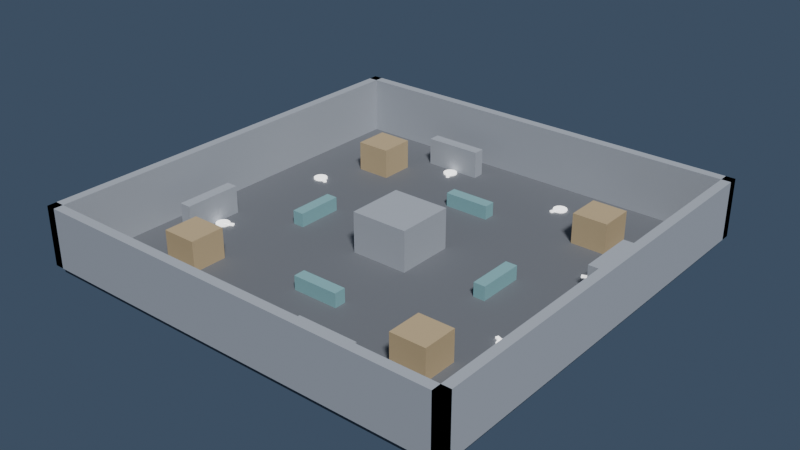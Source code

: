 # Source: crossfire_box.blend  (saved by Blender 5.0.119; exported with 4.5.12 LTS)
import bpy
from mathutils import Matrix  # noqa: F401  (used for matrix-valued properties, if any)

bpy.ops.wm.read_factory_settings(use_empty=True)
scene = bpy.context.scene
scene.name = 'Scene'

# ---- collections
col_geometry = bpy.data.collections.new('Geometry'); scene.collection.children.link(col_geometry)
col_markers = bpy.data.collections.new('Markers'); scene.collection.children.link(col_markers)

# ---- materials (node trees are filled in below, after node groups)
mat_floor = bpy.data.materials.new('floor')
mat_floor.diffuse_color = (0.16, 0.17, 0.19, 1.0)
mat_hull = bpy.data.materials.new('hull')
mat_hull.diffuse_color = (0.42, 0.45, 0.5, 1.0)
mat_crate = bpy.data.materials.new('crate')
mat_crate.diffuse_color = (0.55, 0.42, 0.24, 1.0)
mat_cover = bpy.data.materials.new('cover')
mat_cover.diffuse_color = (0.24, 0.47, 0.5, 1.0)
mat_ffa = bpy.data.materials.new('ffa')
mat_ffa.diffuse_color = (0.95, 0.95, 0.95, 1.0)

# ---- material node trees
mat_floor.use_nodes = True; mat_floor.node_tree.nodes.clear()
_N = mat_floor.node_tree.nodes; _L = mat_floor.node_tree.links
n0 = _N.new('ShaderNodeBsdfPrincipled'); n0.name = 'Principled BSDF'; n0.location = (-200, 100)
n0.inputs[0].default_value = (0.16, 0.17, 0.19, 1.0)
n0.inputs[2].default_value = 0.7
n1 = _N.new('ShaderNodeOutputMaterial'); n1.name = 'Material Output'; n1.location = (200, 100)
_L.new(n0.outputs[0], n1.inputs[0])
n1.is_active_output = True
mat_hull.use_nodes = True; mat_hull.node_tree.nodes.clear()
_N = mat_hull.node_tree.nodes; _L = mat_hull.node_tree.links
n0 = _N.new('ShaderNodeBsdfPrincipled'); n0.name = 'Principled BSDF'; n0.location = (-200, 100)
n0.inputs[0].default_value = (0.42, 0.45, 0.5, 1.0)
n0.inputs[2].default_value = 0.7
n1 = _N.new('ShaderNodeOutputMaterial'); n1.name = 'Material Output'; n1.location = (200, 100)
_L.new(n0.outputs[0], n1.inputs[0])
n1.is_active_output = True
mat_crate.use_nodes = True; mat_crate.node_tree.nodes.clear()
_N = mat_crate.node_tree.nodes; _L = mat_crate.node_tree.links
n0 = _N.new('ShaderNodeBsdfPrincipled'); n0.name = 'Principled BSDF'; n0.location = (-200, 100)
n0.inputs[0].default_value = (0.55, 0.42, 0.24, 1.0)
n0.inputs[2].default_value = 0.7
n1 = _N.new('ShaderNodeOutputMaterial'); n1.name = 'Material Output'; n1.location = (200, 100)
_L.new(n0.outputs[0], n1.inputs[0])
n1.is_active_output = True
mat_cover.use_nodes = True; mat_cover.node_tree.nodes.clear()
_N = mat_cover.node_tree.nodes; _L = mat_cover.node_tree.links
n0 = _N.new('ShaderNodeBsdfPrincipled'); n0.name = 'Principled BSDF'; n0.location = (-200, 100)
n0.inputs[0].default_value = (0.24, 0.47, 0.5, 1.0)
n0.inputs[2].default_value = 0.7
n1 = _N.new('ShaderNodeOutputMaterial'); n1.name = 'Material Output'; n1.location = (200, 100)
_L.new(n0.outputs[0], n1.inputs[0])
n1.is_active_output = True
mat_ffa.use_nodes = True; mat_ffa.node_tree.nodes.clear()
_N = mat_ffa.node_tree.nodes; _L = mat_ffa.node_tree.links
n0 = _N.new('ShaderNodeBsdfPrincipled'); n0.name = 'Principled BSDF'; n0.location = (-200, 100)
n0.inputs[0].default_value = (0.95, 0.95, 0.95, 1.0)
n0.inputs[2].default_value = 0.7
n0.inputs[27].default_value = (0.95, 0.95, 0.95, 1.0)
n0.inputs[28].default_value = 1.5
n1 = _N.new('ShaderNodeOutputMaterial'); n1.name = 'Material Output'; n1.location = (200, 100)
_L.new(n0.outputs[0], n1.inputs[0])
n1.is_active_output = True

# ---- world
world_world = bpy.data.worlds.new('World'); scene.world = world_world
world_world.use_nodes = True; world_world.node_tree.nodes.clear()
_N = world_world.node_tree.nodes; _L = world_world.node_tree.links
n0 = _N.new('ShaderNodeBackground'); n0.name = 'Background'; n0.location = (-200, 100)
n0.inputs[0].default_value = (0.03, 0.045, 0.07, 1.0)
n0.inputs[1].default_value = 1.8
n1 = _N.new('ShaderNodeOutputWorld'); n1.name = 'World Output'; n1.location = (200, 100)
_L.new(n0.outputs[0], n1.inputs[0])
n1.is_active_output = True

# ---- cameras
cam_camera_top = bpy.data.cameras.new('Camera_Top')
cam_camera_top.type = 'ORTHO'
cam_camera_top.clip_end = 2000.0
cam_camera_top.ortho_scale = 39.01
cam_camera_perspective = bpy.data.cameras.new('Camera_Perspective')
cam_camera_perspective.clip_end = 2000.0
cam_camera_perspective.lens = 32.0

# ---- lights
light_sun = bpy.data.lights.new('Sun', 'SUN')
light_sun.angle = 0.1396
light_sun.energy = 3.2

# ---- meshes
me_floor = bpy.data.meshes.new('floor')
me_floor.from_pydata([(-18.0, -18.0, -0.6), (18.0, -18.0, -0.6), (18.0, 18.0, -0.6), (-18.0, 18.0, -0.6), (-18.0, -18.0, 0.0), (18.0, -18.0, 0.0), (18.0, 18.0, 0.0), (-18.0, 18.0, 0.0)], [], [(0, 3, 2, 1), (4, 5, 6, 7), (0, 1, 5, 4), (1, 2, 6, 5), (2, 3, 7, 6), (3, 0, 4, 7)])
me_floor.materials.append(mat_floor)
me_floor.update()
me_perimeter_s0 = bpy.data.meshes.new('perimeter.S0')
me_perimeter_s0.from_pydata([(-18.4, -18.4, 0.0), (18.4, -18.4, 0.0), (18.4, -17.6, 0.0), (-18.4, -17.6, 0.0), (-18.4, -18.4, 5.0), (18.4, -18.4, 5.0), (18.4, -17.6, 5.0), (-18.4, -17.6, 5.0)], [], [(0, 3, 2, 1), (4, 5, 6, 7), (0, 1, 5, 4), (1, 2, 6, 5), (2, 3, 7, 6), (3, 0, 4, 7)])
me_perimeter_s0.materials.append(mat_hull)
me_perimeter_s0.update()
me_perimeter_n0 = bpy.data.meshes.new('perimeter.N0')
me_perimeter_n0.from_pydata([(-18.4, 17.6, 0.0), (18.4, 17.6, 0.0), (18.4, 18.4, 0.0), (-18.4, 18.4, 0.0), (-18.4, 17.6, 5.0), (18.4, 17.6, 5.0), (18.4, 18.4, 5.0), (-18.4, 18.4, 5.0)], [], [(0, 3, 2, 1), (4, 5, 6, 7), (0, 1, 5, 4), (1, 2, 6, 5), (2, 3, 7, 6), (3, 0, 4, 7)])
me_perimeter_n0.materials.append(mat_hull)
me_perimeter_n0.update()
me_perimeter_w0 = bpy.data.meshes.new('perimeter.W0')
me_perimeter_w0.from_pydata([(-17.6, -18.4, 0.0), (-17.6, 18.4, 0.0), (-18.4, 18.4, 0.0), (-18.4, -18.4, 0.0), (-17.6, -18.4, 5.0), (-17.6, 18.4, 5.0), (-18.4, 18.4, 5.0), (-18.4, -18.4, 5.0)], [], [(0, 3, 2, 1), (4, 5, 6, 7), (0, 1, 5, 4), (1, 2, 6, 5), (2, 3, 7, 6), (3, 0, 4, 7)])
me_perimeter_w0.materials.append(mat_hull)
me_perimeter_w0.update()
me_perimeter_e0 = bpy.data.meshes.new('perimeter.E0')
me_perimeter_e0.from_pydata([(18.4, -18.4, 0.0), (18.4, 18.4, 0.0), (17.6, 18.4, 0.0), (17.6, -18.4, 0.0), (18.4, -18.4, 5.0), (18.4, 18.4, 5.0), (17.6, 18.4, 5.0), (17.6, -18.4, 5.0)], [], [(0, 3, 2, 1), (4, 5, 6, 7), (0, 1, 5, 4), (1, 2, 6, 5), (2, 3, 7, 6), (3, 0, 4, 7)])
me_perimeter_e0.materials.append(mat_hull)
me_perimeter_e0.update()
me_centre_block = bpy.data.meshes.new('centre_block')
me_centre_block.from_pydata([(-2.5, -2.5, 0.0), (2.5, -2.5, 0.0), (2.5, 2.5, 0.0), (-2.5, 2.5, 0.0), (-2.5, -2.5, 3.5), (2.5, -2.5, 3.5), (2.5, 2.5, 3.5), (-2.5, 2.5, 3.5)], [], [(0, 3, 2, 1), (4, 5, 6, 7), (0, 1, 5, 4), (1, 2, 6, 5), (2, 3, 7, 6), (3, 0, 4, 7)])
me_centre_block.materials.append(mat_hull)
me_centre_block.update()
me_corner_box_0 = bpy.data.meshes.new('corner_box_0')
me_corner_box_0.from_pydata([(9.5, 9.5, 0.0), (12.5, 9.5, 0.0), (12.5, 12.5, 0.0), (9.5, 12.5, 0.0), (9.5, 9.5, 2.6), (12.5, 9.5, 2.6), (12.5, 12.5, 2.6), (9.5, 12.5, 2.6)], [], [(0, 3, 2, 1), (4, 5, 6, 7), (0, 1, 5, 4), (1, 2, 6, 5), (2, 3, 7, 6), (3, 0, 4, 7)])
me_corner_box_0.materials.append(mat_crate)
me_corner_box_0.update()
me_low_cover_0 = bpy.data.meshes.new('low_cover_0')
me_low_cover_0.from_pydata([(8.5, -2.0, 0.0), (9.5, -2.0, 0.0), (9.5, 2.0, 0.0), (8.5, 2.0, 0.0), (8.5, -2.0, 1.2), (9.5, -2.0, 1.2), (9.5, 2.0, 1.2), (8.5, 2.0, 1.2)], [], [(0, 3, 2, 1), (4, 5, 6, 7), (0, 1, 5, 4), (1, 2, 6, 5), (2, 3, 7, 6), (3, 0, 4, 7)])
me_low_cover_0.materials.append(mat_cover)
me_low_cover_0.update()
me_edge_wall_0 = bpy.data.meshes.new('edge_wall_0')
me_edge_wall_0.from_pydata([(14.5, 3.5, 0.0), (15.5, 3.5, 0.0), (15.5, 8.5, 0.0), (14.5, 8.5, 0.0), (14.5, 3.5, 2.4), (15.5, 3.5, 2.4), (15.5, 8.5, 2.4), (14.5, 8.5, 2.4)], [], [(0, 3, 2, 1), (4, 5, 6, 7), (0, 1, 5, 4), (1, 2, 6, 5), (2, 3, 7, 6), (3, 0, 4, 7)])
me_edge_wall_0.materials.append(mat_hull)
me_edge_wall_0.update()
me_corner_box_90 = bpy.data.meshes.new('corner_box_90')
me_corner_box_90.from_pydata([(-12.5, 9.5, 0.0), (-9.5, 9.5, 0.0), (-9.5, 12.5, 0.0), (-12.5, 12.5, 0.0), (-12.5, 9.5, 2.6), (-9.5, 9.5, 2.6), (-9.5, 12.5, 2.6), (-12.5, 12.5, 2.6)], [], [(0, 3, 2, 1), (4, 5, 6, 7), (0, 1, 5, 4), (1, 2, 6, 5), (2, 3, 7, 6), (3, 0, 4, 7)])
me_corner_box_90.materials.append(mat_crate)
me_corner_box_90.update()
me_low_cover_90 = bpy.data.meshes.new('low_cover_90')
me_low_cover_90.from_pydata([(2.0, 8.5, 0.0), (2.0, 9.5, 0.0), (-2.0, 9.5, 0.0), (-2.0, 8.5, 0.0), (2.0, 8.5, 1.2), (2.0, 9.5, 1.2), (-2.0, 9.5, 1.2), (-2.0, 8.5, 1.2)], [], [(0, 3, 2, 1), (4, 5, 6, 7), (0, 1, 5, 4), (1, 2, 6, 5), (2, 3, 7, 6), (3, 0, 4, 7)])
me_low_cover_90.materials.append(mat_cover)
me_low_cover_90.update()
me_edge_wall_90 = bpy.data.meshes.new('edge_wall_90')
me_edge_wall_90.from_pydata([(-3.5, 14.5, 0.0), (-3.5, 15.5, 0.0), (-8.5, 15.5, 0.0), (-8.5, 14.5, 0.0), (-3.5, 14.5, 2.4), (-3.5, 15.5, 2.4), (-8.5, 15.5, 2.4), (-8.5, 14.5, 2.4)], [], [(0, 3, 2, 1), (4, 5, 6, 7), (0, 1, 5, 4), (1, 2, 6, 5), (2, 3, 7, 6), (3, 0, 4, 7)])
me_edge_wall_90.materials.append(mat_hull)
me_edge_wall_90.update()
me_corner_box_180 = bpy.data.meshes.new('corner_box_180')
me_corner_box_180.from_pydata([(-12.5, -12.5, 0.0), (-9.5, -12.5, 0.0), (-9.5, -9.5, 0.0), (-12.5, -9.5, 0.0), (-12.5, -12.5, 2.6), (-9.5, -12.5, 2.6), (-9.5, -9.5, 2.6), (-12.5, -9.5, 2.6)], [], [(0, 3, 2, 1), (4, 5, 6, 7), (0, 1, 5, 4), (1, 2, 6, 5), (2, 3, 7, 6), (3, 0, 4, 7)])
me_corner_box_180.materials.append(mat_crate)
me_corner_box_180.update()
me_low_cover_180 = bpy.data.meshes.new('low_cover_180')
me_low_cover_180.from_pydata([(-8.5, 2.0, 0.0), (-9.5, 2.0, 0.0), (-9.5, -2.0, 0.0), (-8.5, -2.0, 0.0), (-8.5, 2.0, 1.2), (-9.5, 2.0, 1.2), (-9.5, -2.0, 1.2), (-8.5, -2.0, 1.2)], [], [(0, 3, 2, 1), (4, 5, 6, 7), (0, 1, 5, 4), (1, 2, 6, 5), (2, 3, 7, 6), (3, 0, 4, 7)])
me_low_cover_180.materials.append(mat_cover)
me_low_cover_180.update()
me_edge_wall_180 = bpy.data.meshes.new('edge_wall_180')
me_edge_wall_180.from_pydata([(-14.5, -3.5, 0.0), (-15.5, -3.5, 0.0), (-15.5, -8.5, 0.0), (-14.5, -8.5, 0.0), (-14.5, -3.5, 2.4), (-15.5, -3.5, 2.4), (-15.5, -8.5, 2.4), (-14.5, -8.5, 2.4)], [], [(0, 3, 2, 1), (4, 5, 6, 7), (0, 1, 5, 4), (1, 2, 6, 5), (2, 3, 7, 6), (3, 0, 4, 7)])
me_edge_wall_180.materials.append(mat_hull)
me_edge_wall_180.update()
me_corner_box_270 = bpy.data.meshes.new('corner_box_270')
me_corner_box_270.from_pydata([(9.5, -12.5, 0.0), (12.5, -12.5, 0.0), (12.5, -9.5, 0.0), (9.5, -9.5, 0.0), (9.5, -12.5, 2.6), (12.5, -12.5, 2.6), (12.5, -9.5, 2.6), (9.5, -9.5, 2.6)], [], [(0, 3, 2, 1), (4, 5, 6, 7), (0, 1, 5, 4), (1, 2, 6, 5), (2, 3, 7, 6), (3, 0, 4, 7)])
me_corner_box_270.materials.append(mat_crate)
me_corner_box_270.update()
me_low_cover_270 = bpy.data.meshes.new('low_cover_270')
me_low_cover_270.from_pydata([(-2.0, -8.5, 0.0), (-2.0, -9.5, 0.0), (2.0, -9.5, 0.0), (2.0, -8.5, 0.0), (-2.0, -8.5, 1.2), (-2.0, -9.5, 1.2), (2.0, -9.5, 1.2), (2.0, -8.5, 1.2)], [], [(0, 3, 2, 1), (4, 5, 6, 7), (0, 1, 5, 4), (1, 2, 6, 5), (2, 3, 7, 6), (3, 0, 4, 7)])
me_low_cover_270.materials.append(mat_cover)
me_low_cover_270.update()
me_edge_wall_270 = bpy.data.meshes.new('edge_wall_270')
me_edge_wall_270.from_pydata([(3.5, -14.5, 0.0), (3.5, -15.5, 0.0), (8.5, -15.5, 0.0), (8.5, -14.5, 0.0), (3.5, -14.5, 2.4), (3.5, -15.5, 2.4), (8.5, -15.5, 2.4), (8.5, -14.5, 2.4)], [], [(0, 3, 2, 1), (4, 5, 6, 7), (0, 1, 5, 4), (1, 2, 6, 5), (2, 3, 7, 6), (3, 0, 4, 7)])
me_edge_wall_270.materials.append(mat_hull)
me_edge_wall_270.update()
me_spawn_ffa_ffa_01 = bpy.data.meshes.new('spawn_ffa_ffa_01')
me_spawn_ffa_ffa_01.from_pydata([(14.46, 5.74, 0.02), (14.46, 5.74, 0.14), (14.38, 6.04, 0.02), (14.38, 6.04, 0.14), (14.16, 6.26, 0.02), (14.16, 6.26, 0.14), (13.86, 6.34, 0.02), (13.86, 6.34, 0.14), (13.56, 6.26, 0.02), (13.56, 6.26, 0.14), (13.34, 6.04, 0.02), (13.34, 6.04, 0.14), (13.26, 5.74, 0.02), (13.26, 5.74, 0.14), (13.34, 5.44, 0.02), (13.34, 5.44, 0.14), (13.56, 5.221, 0.02), (13.56, 5.221, 0.14), (13.86, 5.14, 0.02), (13.86, 5.14, 0.14), (14.16, 5.221, 0.02), (14.16, 5.221, 0.14), (14.38, 5.44, 0.02), (14.38, 5.44, 0.14)], [], [(22, 20, 18, 16, 14, 12, 10, 8, 6, 4, 2, 0), (1, 3, 5, 7, 9, 11, 13, 15, 17, 19, 21, 23), (0, 2, 3, 1), (2, 4, 5, 3), (4, 6, 7, 5), (6, 8, 9, 7), (8, 10, 11, 9), (10, 12, 13, 11), (12, 14, 15, 13), (14, 16, 17, 15), (16, 18, 19, 17), (18, 20, 21, 19), (20, 22, 23, 21), (22, 0, 1, 23)])
me_spawn_ffa_ffa_01.materials.append(mat_ffa)
me_spawn_ffa_ffa_01.update()
me_spawn_ffa_ffa_01_dir = bpy.data.meshes.new('spawn_ffa_ffa_01_dir')
me_spawn_ffa_ffa_01_dir.from_pydata([(13.67, 5.798, 0.02), (12.93, 5.492, 0.02), (13.03, 5.261, 0.02), (13.77, 5.567, 0.02), (13.67, 5.798, 0.16), (12.93, 5.492, 0.16), (13.03, 5.261, 0.16), (13.77, 5.567, 0.16)], [], [(0, 3, 2, 1), (4, 5, 6, 7), (0, 1, 5, 4), (1, 2, 6, 5), (2, 3, 7, 6), (3, 0, 4, 7)])
me_spawn_ffa_ffa_01_dir.materials.append(mat_ffa)
me_spawn_ffa_ffa_01_dir.update()
me_spawn_ffa_ffa_02 = bpy.data.meshes.new('spawn_ffa_ffa_02')
me_spawn_ffa_ffa_02.from_pydata([(6.34, 13.86, 0.02), (6.34, 13.86, 0.14), (6.26, 14.16, 0.02), (6.26, 14.16, 0.14), (6.04, 14.38, 0.02), (6.04, 14.38, 0.14), (5.74, 14.46, 0.02), (5.74, 14.46, 0.14), (5.44, 14.38, 0.02), (5.44, 14.38, 0.14), (5.221, 14.16, 0.02), (5.221, 14.16, 0.14), (5.14, 13.86, 0.02), (5.14, 13.86, 0.14), (5.221, 13.56, 0.02), (5.221, 13.56, 0.14), (5.44, 13.34, 0.02), (5.44, 13.34, 0.14), (5.74, 13.26, 0.02), (5.74, 13.26, 0.14), (6.04, 13.34, 0.02), (6.04, 13.34, 0.14), (6.26, 13.56, 0.02), (6.26, 13.56, 0.14)], [], [(22, 20, 18, 16, 14, 12, 10, 8, 6, 4, 2, 0), (1, 3, 5, 7, 9, 11, 13, 15, 17, 19, 21, 23), (0, 2, 3, 1), (2, 4, 5, 3), (4, 6, 7, 5), (6, 8, 9, 7), (8, 10, 11, 9), (10, 12, 13, 11), (12, 14, 15, 13), (14, 16, 17, 15), (16, 18, 19, 17), (18, 20, 21, 19), (20, 22, 23, 21), (22, 0, 1, 23)])
me_spawn_ffa_ffa_02.materials.append(mat_ffa)
me_spawn_ffa_ffa_02.update()
me_spawn_ffa_ffa_02_dir = bpy.data.meshes.new('spawn_ffa_ffa_02_dir')
me_spawn_ffa_ffa_02_dir.from_pydata([(5.567, 13.77, 0.02), (5.261, 13.03, 0.02), (5.492, 12.93, 0.02), (5.798, 13.67, 0.02), (5.567, 13.77, 0.16), (5.261, 13.03, 0.16), (5.492, 12.93, 0.16), (5.798, 13.67, 0.16)], [], [(0, 3, 2, 1), (4, 5, 6, 7), (0, 1, 5, 4), (1, 2, 6, 5), (2, 3, 7, 6), (3, 0, 4, 7)])
me_spawn_ffa_ffa_02_dir.materials.append(mat_ffa)
me_spawn_ffa_ffa_02_dir.update()
me_spawn_ffa_ffa_03 = bpy.data.meshes.new('spawn_ffa_ffa_03')
me_spawn_ffa_ffa_03.from_pydata([(-5.14, 13.86, 0.02), (-5.14, 13.86, 0.14), (-5.221, 14.16, 0.02), (-5.221, 14.16, 0.14), (-5.44, 14.38, 0.02), (-5.44, 14.38, 0.14), (-5.74, 14.46, 0.02), (-5.74, 14.46, 0.14), (-6.04, 14.38, 0.02), (-6.04, 14.38, 0.14), (-6.26, 14.16, 0.02), (-6.26, 14.16, 0.14), (-6.34, 13.86, 0.02), (-6.34, 13.86, 0.14), (-6.26, 13.56, 0.02), (-6.26, 13.56, 0.14), (-6.04, 13.34, 0.02), (-6.04, 13.34, 0.14), (-5.74, 13.26, 0.02), (-5.74, 13.26, 0.14), (-5.44, 13.34, 0.02), (-5.44, 13.34, 0.14), (-5.221, 13.56, 0.02), (-5.221, 13.56, 0.14)], [], [(22, 20, 18, 16, 14, 12, 10, 8, 6, 4, 2, 0), (1, 3, 5, 7, 9, 11, 13, 15, 17, 19, 21, 23), (0, 2, 3, 1), (2, 4, 5, 3), (4, 6, 7, 5), (6, 8, 9, 7), (8, 10, 11, 9), (10, 12, 13, 11), (12, 14, 15, 13), (14, 16, 17, 15), (16, 18, 19, 17), (18, 20, 21, 19), (20, 22, 23, 21), (22, 0, 1, 23)])
me_spawn_ffa_ffa_03.materials.append(mat_ffa)
me_spawn_ffa_ffa_03.update()
me_spawn_ffa_ffa_03_dir = bpy.data.meshes.new('spawn_ffa_ffa_03_dir')
me_spawn_ffa_ffa_03_dir.from_pydata([(-5.798, 13.67, 0.02), (-5.492, 12.93, 0.02), (-5.261, 13.03, 0.02), (-5.567, 13.77, 0.02), (-5.798, 13.67, 0.16), (-5.492, 12.93, 0.16), (-5.261, 13.03, 0.16), (-5.567, 13.77, 0.16)], [], [(0, 3, 2, 1), (4, 5, 6, 7), (0, 1, 5, 4), (1, 2, 6, 5), (2, 3, 7, 6), (3, 0, 4, 7)])
me_spawn_ffa_ffa_03_dir.materials.append(mat_ffa)
me_spawn_ffa_ffa_03_dir.update()
me_spawn_ffa_ffa_04 = bpy.data.meshes.new('spawn_ffa_ffa_04')
me_spawn_ffa_ffa_04.from_pydata([(-13.26, 5.74, 0.02), (-13.26, 5.74, 0.14), (-13.34, 6.04, 0.02), (-13.34, 6.04, 0.14), (-13.56, 6.26, 0.02), (-13.56, 6.26, 0.14), (-13.86, 6.34, 0.02), (-13.86, 6.34, 0.14), (-14.16, 6.26, 0.02), (-14.16, 6.26, 0.14), (-14.38, 6.04, 0.02), (-14.38, 6.04, 0.14), (-14.46, 5.74, 0.02), (-14.46, 5.74, 0.14), (-14.38, 5.44, 0.02), (-14.38, 5.44, 0.14), (-14.16, 5.221, 0.02), (-14.16, 5.221, 0.14), (-13.86, 5.14, 0.02), (-13.86, 5.14, 0.14), (-13.56, 5.221, 0.02), (-13.56, 5.221, 0.14), (-13.34, 5.44, 0.02), (-13.34, 5.44, 0.14)], [], [(22, 20, 18, 16, 14, 12, 10, 8, 6, 4, 2, 0), (1, 3, 5, 7, 9, 11, 13, 15, 17, 19, 21, 23), (0, 2, 3, 1), (2, 4, 5, 3), (4, 6, 7, 5), (6, 8, 9, 7), (8, 10, 11, 9), (10, 12, 13, 11), (12, 14, 15, 13), (14, 16, 17, 15), (16, 18, 19, 17), (18, 20, 21, 19), (20, 22, 23, 21), (22, 0, 1, 23)])
me_spawn_ffa_ffa_04.materials.append(mat_ffa)
me_spawn_ffa_ffa_04.update()
me_spawn_ffa_ffa_04_dir = bpy.data.meshes.new('spawn_ffa_ffa_04_dir')
me_spawn_ffa_ffa_04_dir.from_pydata([(-13.77, 5.567, 0.02), (-13.03, 5.261, 0.02), (-12.93, 5.492, 0.02), (-13.67, 5.798, 0.02), (-13.77, 5.567, 0.16), (-13.03, 5.261, 0.16), (-12.93, 5.492, 0.16), (-13.67, 5.798, 0.16)], [], [(0, 3, 2, 1), (4, 5, 6, 7), (0, 1, 5, 4), (1, 2, 6, 5), (2, 3, 7, 6), (3, 0, 4, 7)])
me_spawn_ffa_ffa_04_dir.materials.append(mat_ffa)
me_spawn_ffa_ffa_04_dir.update()
me_spawn_ffa_ffa_05 = bpy.data.meshes.new('spawn_ffa_ffa_05')
me_spawn_ffa_ffa_05.from_pydata([(-13.26, -5.74, 0.02), (-13.26, -5.74, 0.14), (-13.34, -5.44, 0.02), (-13.34, -5.44, 0.14), (-13.56, -5.221, 0.02), (-13.56, -5.221, 0.14), (-13.86, -5.14, 0.02), (-13.86, -5.14, 0.14), (-14.16, -5.221, 0.02), (-14.16, -5.221, 0.14), (-14.38, -5.44, 0.02), (-14.38, -5.44, 0.14), (-14.46, -5.74, 0.02), (-14.46, -5.74, 0.14), (-14.38, -6.04, 0.02), (-14.38, -6.04, 0.14), (-14.16, -6.26, 0.02), (-14.16, -6.26, 0.14), (-13.86, -6.34, 0.02), (-13.86, -6.34, 0.14), (-13.56, -6.26, 0.02), (-13.56, -6.26, 0.14), (-13.34, -6.04, 0.02), (-13.34, -6.04, 0.14)], [], [(22, 20, 18, 16, 14, 12, 10, 8, 6, 4, 2, 0), (1, 3, 5, 7, 9, 11, 13, 15, 17, 19, 21, 23), (0, 2, 3, 1), (2, 4, 5, 3), (4, 6, 7, 5), (6, 8, 9, 7), (8, 10, 11, 9), (10, 12, 13, 11), (12, 14, 15, 13), (14, 16, 17, 15), (16, 18, 19, 17), (18, 20, 21, 19), (20, 22, 23, 21), (22, 0, 1, 23)])
me_spawn_ffa_ffa_05.materials.append(mat_ffa)
me_spawn_ffa_ffa_05.update()
me_spawn_ffa_ffa_05_dir = bpy.data.meshes.new('spawn_ffa_ffa_05_dir')
me_spawn_ffa_ffa_05_dir.from_pydata([(-13.67, -5.798, 0.02), (-12.93, -5.492, 0.02), (-13.03, -5.261, 0.02), (-13.77, -5.567, 0.02), (-13.67, -5.798, 0.16), (-12.93, -5.492, 0.16), (-13.03, -5.261, 0.16), (-13.77, -5.567, 0.16)], [], [(0, 3, 2, 1), (4, 5, 6, 7), (0, 1, 5, 4), (1, 2, 6, 5), (2, 3, 7, 6), (3, 0, 4, 7)])
me_spawn_ffa_ffa_05_dir.materials.append(mat_ffa)
me_spawn_ffa_ffa_05_dir.update()
me_spawn_ffa_ffa_06 = bpy.data.meshes.new('spawn_ffa_ffa_06')
me_spawn_ffa_ffa_06.from_pydata([(-5.14, -13.86, 0.02), (-5.14, -13.86, 0.14), (-5.221, -13.56, 0.02), (-5.221, -13.56, 0.14), (-5.44, -13.34, 0.02), (-5.44, -13.34, 0.14), (-5.74, -13.26, 0.02), (-5.74, -13.26, 0.14), (-6.04, -13.34, 0.02), (-6.04, -13.34, 0.14), (-6.26, -13.56, 0.02), (-6.26, -13.56, 0.14), (-6.34, -13.86, 0.02), (-6.34, -13.86, 0.14), (-6.26, -14.16, 0.02), (-6.26, -14.16, 0.14), (-6.04, -14.38, 0.02), (-6.04, -14.38, 0.14), (-5.74, -14.46, 0.02), (-5.74, -14.46, 0.14), (-5.44, -14.38, 0.02), (-5.44, -14.38, 0.14), (-5.221, -14.16, 0.02), (-5.221, -14.16, 0.14)], [], [(22, 20, 18, 16, 14, 12, 10, 8, 6, 4, 2, 0), (1, 3, 5, 7, 9, 11, 13, 15, 17, 19, 21, 23), (0, 2, 3, 1), (2, 4, 5, 3), (4, 6, 7, 5), (6, 8, 9, 7), (8, 10, 11, 9), (10, 12, 13, 11), (12, 14, 15, 13), (14, 16, 17, 15), (16, 18, 19, 17), (18, 20, 21, 19), (20, 22, 23, 21), (22, 0, 1, 23)])
me_spawn_ffa_ffa_06.materials.append(mat_ffa)
me_spawn_ffa_ffa_06.update()
me_spawn_ffa_ffa_06_dir = bpy.data.meshes.new('spawn_ffa_ffa_06_dir')
me_spawn_ffa_ffa_06_dir.from_pydata([(-5.567, -13.77, 0.02), (-5.261, -13.03, 0.02), (-5.492, -12.93, 0.02), (-5.798, -13.67, 0.02), (-5.567, -13.77, 0.16), (-5.261, -13.03, 0.16), (-5.492, -12.93, 0.16), (-5.798, -13.67, 0.16)], [], [(0, 3, 2, 1), (4, 5, 6, 7), (0, 1, 5, 4), (1, 2, 6, 5), (2, 3, 7, 6), (3, 0, 4, 7)])
me_spawn_ffa_ffa_06_dir.materials.append(mat_ffa)
me_spawn_ffa_ffa_06_dir.update()
me_spawn_ffa_ffa_07 = bpy.data.meshes.new('spawn_ffa_ffa_07')
me_spawn_ffa_ffa_07.from_pydata([(6.34, -13.86, 0.02), (6.34, -13.86, 0.14), (6.26, -13.56, 0.02), (6.26, -13.56, 0.14), (6.04, -13.34, 0.02), (6.04, -13.34, 0.14), (5.74, -13.26, 0.02), (5.74, -13.26, 0.14), (5.44, -13.34, 0.02), (5.44, -13.34, 0.14), (5.221, -13.56, 0.02), (5.221, -13.56, 0.14), (5.14, -13.86, 0.02), (5.14, -13.86, 0.14), (5.221, -14.16, 0.02), (5.221, -14.16, 0.14), (5.44, -14.38, 0.02), (5.44, -14.38, 0.14), (5.74, -14.46, 0.02), (5.74, -14.46, 0.14), (6.04, -14.38, 0.02), (6.04, -14.38, 0.14), (6.26, -14.16, 0.02), (6.26, -14.16, 0.14)], [], [(22, 20, 18, 16, 14, 12, 10, 8, 6, 4, 2, 0), (1, 3, 5, 7, 9, 11, 13, 15, 17, 19, 21, 23), (0, 2, 3, 1), (2, 4, 5, 3), (4, 6, 7, 5), (6, 8, 9, 7), (8, 10, 11, 9), (10, 12, 13, 11), (12, 14, 15, 13), (14, 16, 17, 15), (16, 18, 19, 17), (18, 20, 21, 19), (20, 22, 23, 21), (22, 0, 1, 23)])
me_spawn_ffa_ffa_07.materials.append(mat_ffa)
me_spawn_ffa_ffa_07.update()
me_spawn_ffa_ffa_07_dir = bpy.data.meshes.new('spawn_ffa_ffa_07_dir')
me_spawn_ffa_ffa_07_dir.from_pydata([(5.798, -13.67, 0.02), (5.492, -12.93, 0.02), (5.261, -13.03, 0.02), (5.567, -13.77, 0.02), (5.798, -13.67, 0.16), (5.492, -12.93, 0.16), (5.261, -13.03, 0.16), (5.567, -13.77, 0.16)], [], [(0, 3, 2, 1), (4, 5, 6, 7), (0, 1, 5, 4), (1, 2, 6, 5), (2, 3, 7, 6), (3, 0, 4, 7)])
me_spawn_ffa_ffa_07_dir.materials.append(mat_ffa)
me_spawn_ffa_ffa_07_dir.update()
me_spawn_ffa_ffa_08 = bpy.data.meshes.new('spawn_ffa_ffa_08')
me_spawn_ffa_ffa_08.from_pydata([(14.46, -5.74, 0.02), (14.46, -5.74, 0.14), (14.38, -5.44, 0.02), (14.38, -5.44, 0.14), (14.16, -5.221, 0.02), (14.16, -5.221, 0.14), (13.86, -5.14, 0.02), (13.86, -5.14, 0.14), (13.56, -5.221, 0.02), (13.56, -5.221, 0.14), (13.34, -5.44, 0.02), (13.34, -5.44, 0.14), (13.26, -5.74, 0.02), (13.26, -5.74, 0.14), (13.34, -6.04, 0.02), (13.34, -6.04, 0.14), (13.56, -6.26, 0.02), (13.56, -6.26, 0.14), (13.86, -6.34, 0.02), (13.86, -6.34, 0.14), (14.16, -6.26, 0.02), (14.16, -6.26, 0.14), (14.38, -6.04, 0.02), (14.38, -6.04, 0.14)], [], [(22, 20, 18, 16, 14, 12, 10, 8, 6, 4, 2, 0), (1, 3, 5, 7, 9, 11, 13, 15, 17, 19, 21, 23), (0, 2, 3, 1), (2, 4, 5, 3), (4, 6, 7, 5), (6, 8, 9, 7), (8, 10, 11, 9), (10, 12, 13, 11), (12, 14, 15, 13), (14, 16, 17, 15), (16, 18, 19, 17), (18, 20, 21, 19), (20, 22, 23, 21), (22, 0, 1, 23)])
me_spawn_ffa_ffa_08.materials.append(mat_ffa)
me_spawn_ffa_ffa_08.update()
me_spawn_ffa_ffa_08_dir = bpy.data.meshes.new('spawn_ffa_ffa_08_dir')
me_spawn_ffa_ffa_08_dir.from_pydata([(13.77, -5.567, 0.02), (13.03, -5.261, 0.02), (12.93, -5.492, 0.02), (13.67, -5.798, 0.02), (13.77, -5.567, 0.16), (13.03, -5.261, 0.16), (12.93, -5.492, 0.16), (13.67, -5.798, 0.16)], [], [(0, 3, 2, 1), (4, 5, 6, 7), (0, 1, 5, 4), (1, 2, 6, 5), (2, 3, 7, 6), (3, 0, 4, 7)])
me_spawn_ffa_ffa_08_dir.materials.append(mat_ffa)
me_spawn_ffa_ffa_08_dir.update()

# ---- objects
ob_sun = bpy.data.objects.new('Sun', light_sun)
ob_camera_top = bpy.data.objects.new('Camera_Top', cam_camera_top)
ob_camera_perspective = bpy.data.objects.new('Camera_Perspective', cam_camera_perspective)
ob_floor = bpy.data.objects.new('floor', me_floor)
ob_perimeter_s0 = bpy.data.objects.new('perimeter.S0', me_perimeter_s0)
ob_perimeter_n0 = bpy.data.objects.new('perimeter.N0', me_perimeter_n0)
ob_perimeter_w0 = bpy.data.objects.new('perimeter.W0', me_perimeter_w0)
ob_perimeter_e0 = bpy.data.objects.new('perimeter.E0', me_perimeter_e0)
ob_centre_block = bpy.data.objects.new('centre_block', me_centre_block)
ob_corner_box_0 = bpy.data.objects.new('corner_box_0', me_corner_box_0)
ob_low_cover_0 = bpy.data.objects.new('low_cover_0', me_low_cover_0)
ob_edge_wall_0 = bpy.data.objects.new('edge_wall_0', me_edge_wall_0)
ob_corner_box_90 = bpy.data.objects.new('corner_box_90', me_corner_box_90)
ob_low_cover_90 = bpy.data.objects.new('low_cover_90', me_low_cover_90)
ob_edge_wall_90 = bpy.data.objects.new('edge_wall_90', me_edge_wall_90)
ob_corner_box_180 = bpy.data.objects.new('corner_box_180', me_corner_box_180)
ob_low_cover_180 = bpy.data.objects.new('low_cover_180', me_low_cover_180)
ob_edge_wall_180 = bpy.data.objects.new('edge_wall_180', me_edge_wall_180)
ob_corner_box_270 = bpy.data.objects.new('corner_box_270', me_corner_box_270)
ob_low_cover_270 = bpy.data.objects.new('low_cover_270', me_low_cover_270)
ob_edge_wall_270 = bpy.data.objects.new('edge_wall_270', me_edge_wall_270)
ob_spawn_ffa_ffa_01 = bpy.data.objects.new('spawn_ffa_ffa_01', me_spawn_ffa_ffa_01)
ob_spawn_ffa_ffa_01_dir = bpy.data.objects.new('spawn_ffa_ffa_01_dir', me_spawn_ffa_ffa_01_dir)
ob_spawn_ffa_ffa_02 = bpy.data.objects.new('spawn_ffa_ffa_02', me_spawn_ffa_ffa_02)
ob_spawn_ffa_ffa_02_dir = bpy.data.objects.new('spawn_ffa_ffa_02_dir', me_spawn_ffa_ffa_02_dir)
ob_spawn_ffa_ffa_03 = bpy.data.objects.new('spawn_ffa_ffa_03', me_spawn_ffa_ffa_03)
ob_spawn_ffa_ffa_03_dir = bpy.data.objects.new('spawn_ffa_ffa_03_dir', me_spawn_ffa_ffa_03_dir)
ob_spawn_ffa_ffa_04 = bpy.data.objects.new('spawn_ffa_ffa_04', me_spawn_ffa_ffa_04)
ob_spawn_ffa_ffa_04_dir = bpy.data.objects.new('spawn_ffa_ffa_04_dir', me_spawn_ffa_ffa_04_dir)
ob_spawn_ffa_ffa_05 = bpy.data.objects.new('spawn_ffa_ffa_05', me_spawn_ffa_ffa_05)
ob_spawn_ffa_ffa_05_dir = bpy.data.objects.new('spawn_ffa_ffa_05_dir', me_spawn_ffa_ffa_05_dir)
ob_spawn_ffa_ffa_06 = bpy.data.objects.new('spawn_ffa_ffa_06', me_spawn_ffa_ffa_06)
ob_spawn_ffa_ffa_06_dir = bpy.data.objects.new('spawn_ffa_ffa_06_dir', me_spawn_ffa_ffa_06_dir)
ob_spawn_ffa_ffa_07 = bpy.data.objects.new('spawn_ffa_ffa_07', me_spawn_ffa_ffa_07)
ob_spawn_ffa_ffa_07_dir = bpy.data.objects.new('spawn_ffa_ffa_07_dir', me_spawn_ffa_ffa_07_dir)
ob_spawn_ffa_ffa_08 = bpy.data.objects.new('spawn_ffa_ffa_08', me_spawn_ffa_ffa_08)
ob_spawn_ffa_ffa_08_dir = bpy.data.objects.new('spawn_ffa_ffa_08_dir', me_spawn_ffa_ffa_08_dir)

# ---- transforms, parenting, visibility, modifiers, constraints
ob_sun.location = (0.0, 0.0, 0.0)
ob_sun.rotation_euler = (0.6632, 0.2094, 0.6109)
ob_camera_top.location = (0.0, 0.0, 85.0)
ob_camera_perspective.location = (14.93, -27.15, 25.28)
ob_camera_perspective.rotation_euler = (0.9306, 1.63e-08, 0.5028)
ob_floor.location = (0.0, 0.0, 0.0)
ob_perimeter_s0.location = (0.0, 0.0, 0.0)
ob_perimeter_n0.location = (0.0, 0.0, 0.0)
ob_perimeter_w0.location = (0.0, 0.0, 0.0)
ob_perimeter_e0.location = (0.0, 0.0, 0.0)
ob_centre_block.location = (0.0, 0.0, 0.0)
ob_corner_box_0.location = (0.0, 0.0, 0.0)
ob_low_cover_0.location = (0.0, 0.0, 0.0)
ob_edge_wall_0.location = (0.0, 0.0, 0.0)
ob_corner_box_90.location = (0.0, 0.0, 0.0)
ob_low_cover_90.location = (0.0, 0.0, 0.0)
ob_edge_wall_90.location = (0.0, 0.0, 0.0)
ob_corner_box_180.location = (0.0, 0.0, 0.0)
ob_low_cover_180.location = (0.0, 0.0, 0.0)
ob_edge_wall_180.location = (0.0, 0.0, 0.0)
ob_corner_box_270.location = (0.0, 0.0, 0.0)
ob_low_cover_270.location = (0.0, 0.0, 0.0)
ob_edge_wall_270.location = (0.0, 0.0, 0.0)
ob_spawn_ffa_ffa_01.location = (0.0, 0.0, 0.0)
ob_spawn_ffa_ffa_01_dir.location = (0.0, 0.0, 0.0)
ob_spawn_ffa_ffa_02.location = (0.0, 0.0, 0.0)
ob_spawn_ffa_ffa_02_dir.location = (0.0, 0.0, 0.0)
ob_spawn_ffa_ffa_03.location = (0.0, 0.0, 0.0)
ob_spawn_ffa_ffa_03_dir.location = (0.0, 0.0, 0.0)
ob_spawn_ffa_ffa_04.location = (0.0, 0.0, 0.0)
ob_spawn_ffa_ffa_04_dir.location = (0.0, 0.0, 0.0)
ob_spawn_ffa_ffa_05.location = (0.0, 0.0, 0.0)
ob_spawn_ffa_ffa_05_dir.location = (0.0, 0.0, 0.0)
ob_spawn_ffa_ffa_06.location = (0.0, 0.0, 0.0)
ob_spawn_ffa_ffa_06_dir.location = (0.0, 0.0, 0.0)
ob_spawn_ffa_ffa_07.location = (0.0, 0.0, 0.0)
ob_spawn_ffa_ffa_07_dir.location = (0.0, 0.0, 0.0)
ob_spawn_ffa_ffa_08.location = (0.0, 0.0, 0.0)
ob_spawn_ffa_ffa_08_dir.location = (0.0, 0.0, 0.0)

# ---- collection membership
scene.collection.objects.link(ob_sun)
scene.collection.objects.link(ob_camera_top)
scene.collection.objects.link(ob_camera_perspective)
col_geometry.objects.link(ob_floor)
col_geometry.objects.link(ob_perimeter_s0)
col_geometry.objects.link(ob_perimeter_n0)
col_geometry.objects.link(ob_perimeter_w0)
col_geometry.objects.link(ob_perimeter_e0)
col_geometry.objects.link(ob_centre_block)
col_geometry.objects.link(ob_corner_box_0)
col_geometry.objects.link(ob_low_cover_0)
col_geometry.objects.link(ob_edge_wall_0)
col_geometry.objects.link(ob_corner_box_90)
col_geometry.objects.link(ob_low_cover_90)
col_geometry.objects.link(ob_edge_wall_90)
col_geometry.objects.link(ob_corner_box_180)
col_geometry.objects.link(ob_low_cover_180)
col_geometry.objects.link(ob_edge_wall_180)
col_geometry.objects.link(ob_corner_box_270)
col_geometry.objects.link(ob_low_cover_270)
col_geometry.objects.link(ob_edge_wall_270)
col_markers.objects.link(ob_spawn_ffa_ffa_01)
col_markers.objects.link(ob_spawn_ffa_ffa_01_dir)
col_markers.objects.link(ob_spawn_ffa_ffa_02)
col_markers.objects.link(ob_spawn_ffa_ffa_02_dir)
col_markers.objects.link(ob_spawn_ffa_ffa_03)
col_markers.objects.link(ob_spawn_ffa_ffa_03_dir)
col_markers.objects.link(ob_spawn_ffa_ffa_04)
col_markers.objects.link(ob_spawn_ffa_ffa_04_dir)
col_markers.objects.link(ob_spawn_ffa_ffa_05)
col_markers.objects.link(ob_spawn_ffa_ffa_05_dir)
col_markers.objects.link(ob_spawn_ffa_ffa_06)
col_markers.objects.link(ob_spawn_ffa_ffa_06_dir)
col_markers.objects.link(ob_spawn_ffa_ffa_07)
col_markers.objects.link(ob_spawn_ffa_ffa_07_dir)
col_markers.objects.link(ob_spawn_ffa_ffa_08)
col_markers.objects.link(ob_spawn_ffa_ffa_08_dir)

# ---- scene / render settings (as saved in the file)
scene.frame_start = 1; scene.frame_end = 250; scene.frame_set(1)
scene.render.engine = 'CYCLES'
scene.render.bake_bias = 0.0
scene.render.bake_samples = 0
scene.cycles.samples = 16
scene.cycles.sampling_pattern = 'TABULATED_SOBOL'
scene.eevee.use_volume_custom_range = False
bpy.context.view_layer.update()

# ---- added for rendering (the .blend has no active camera): camera
cam_auto = bpy.data.cameras.new('AutoCamera')
cam_auto.lens = 50.0
cam_auto.sensor_width = 36.0
cam_auto.clip_end = 1000.0
ob_auto_camera = bpy.data.objects.new('AutoCamera', cam_auto)
scene.collection.objects.link(ob_auto_camera)
ob_auto_camera.location = (48.4295, -58.1154, 40.9436)
ob_auto_camera.rotation_euler = (1.09748, -7.21219e-08, 0.694738)
scene.camera = ob_auto_camera
bpy.context.view_layer.update()
